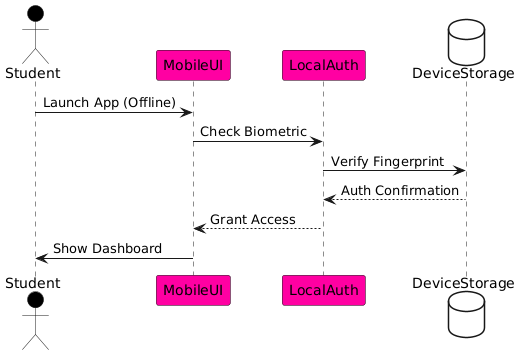

The diagram above was rendered by PlantUML. Its source (embedded in the PNG):
@startuml
skinparam BackgroundColor #FFFFFF
actor Student #Black
participant MobileUI #FF00A2
participant LocalAuth #FF00A2
database DeviceStorage #White

Student -> MobileUI: Launch App (Offline)
MobileUI -> LocalAuth: Check Biometric
LocalAuth -> DeviceStorage: Verify Fingerprint
DeviceStorage --> LocalAuth: Auth Confirmation
LocalAuth --> MobileUI: Grant Access
MobileUI -> Student: Show Dashboard
@enduml